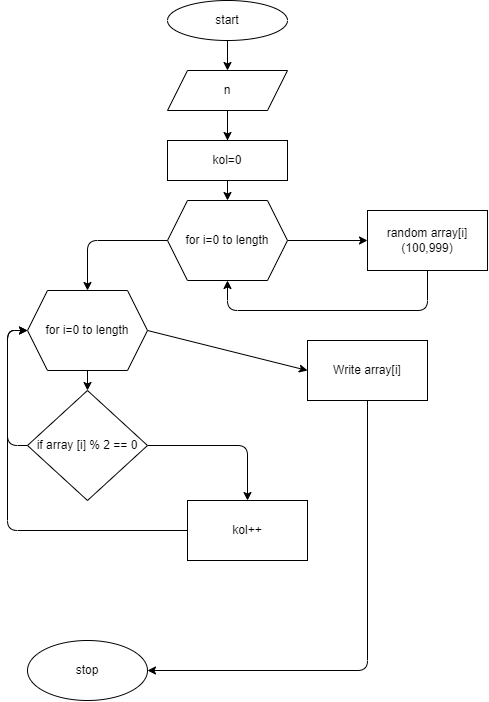

The diagram above was exported from draw.io. Its source (the exported page's mxGraphModel, read from the mxfile embedded in the PNG):
<mxGraphModel dx="940" dy="527" grid="1" gridSize="10" guides="1" tooltips="1" connect="1" arrows="1" fold="1" page="1" pageScale="1" pageWidth="827" pageHeight="1169" math="0" shadow="0">
  <root>
    <mxCell id="0" />
    <mxCell id="1" parent="0" />
    <mxCell id="4" value="" style="edgeStyle=none;html=1;" parent="1" source="2" target="13" edge="1">
      <mxGeometry relative="1" as="geometry">
        <mxPoint x="420" y="90" as="targetPoint" />
      </mxGeometry>
    </mxCell>
    <mxCell id="2" value="start" style="ellipse;whiteSpace=wrap;html=1;" parent="1" vertex="1">
      <mxGeometry x="360" y="10" width="120" height="40" as="geometry" />
    </mxCell>
    <mxCell id="17" value="" style="edgeStyle=none;html=1;" parent="1" source="13" edge="1">
      <mxGeometry relative="1" as="geometry">
        <mxPoint x="420" y="160" as="targetPoint" />
      </mxGeometry>
    </mxCell>
    <mxCell id="31" value="" style="edgeStyle=none;html=1;" parent="1" source="13" target="30" edge="1">
      <mxGeometry relative="1" as="geometry" />
    </mxCell>
    <mxCell id="13" value="n" style="shape=parallelogram;perimeter=parallelogramPerimeter;whiteSpace=wrap;html=1;fixedSize=1;" parent="1" vertex="1">
      <mxGeometry x="360" y="80" width="120" height="40" as="geometry" />
    </mxCell>
    <mxCell id="41" style="edgeStyle=none;html=1;exitX=0.5;exitY=1;exitDx=0;exitDy=0;entryX=0.5;entryY=0;entryDx=0;entryDy=0;" edge="1" parent="1" source="30" target="40">
      <mxGeometry relative="1" as="geometry" />
    </mxCell>
    <mxCell id="30" value="kol=0" style="whiteSpace=wrap;html=1;" parent="1" vertex="1">
      <mxGeometry x="360" y="150" width="120" height="40" as="geometry" />
    </mxCell>
    <mxCell id="43" value="" style="edgeStyle=none;html=1;" edge="1" parent="1" source="40" target="42">
      <mxGeometry relative="1" as="geometry" />
    </mxCell>
    <mxCell id="55" style="edgeStyle=none;html=1;exitX=0;exitY=0.5;exitDx=0;exitDy=0;entryX=0.5;entryY=0;entryDx=0;entryDy=0;" edge="1" parent="1" source="40" target="53">
      <mxGeometry relative="1" as="geometry">
        <Array as="points">
          <mxPoint x="280" y="250" />
        </Array>
      </mxGeometry>
    </mxCell>
    <mxCell id="40" value="for i=0 to length" style="shape=hexagon;perimeter=hexagonPerimeter2;whiteSpace=wrap;html=1;fixedSize=1;" vertex="1" parent="1">
      <mxGeometry x="360" y="210" width="120" height="80" as="geometry" />
    </mxCell>
    <mxCell id="44" style="edgeStyle=none;html=1;exitX=0.5;exitY=1;exitDx=0;exitDy=0;entryX=0.5;entryY=1;entryDx=0;entryDy=0;" edge="1" parent="1" source="42" target="40">
      <mxGeometry relative="1" as="geometry">
        <Array as="points">
          <mxPoint x="620" y="320" />
          <mxPoint x="420" y="320" />
        </Array>
      </mxGeometry>
    </mxCell>
    <mxCell id="42" value="random array[i] (100,999)" style="whiteSpace=wrap;html=1;" vertex="1" parent="1">
      <mxGeometry x="560" y="220" width="120" height="60" as="geometry" />
    </mxCell>
    <mxCell id="49" value="" style="edgeStyle=none;html=1;exitX=1;exitY=0.5;exitDx=0;exitDy=0;entryX=0.5;entryY=0;entryDx=0;entryDy=0;" edge="1" parent="1" source="45" target="48">
      <mxGeometry relative="1" as="geometry">
        <Array as="points">
          <mxPoint x="440" y="455" />
        </Array>
      </mxGeometry>
    </mxCell>
    <mxCell id="64" style="edgeStyle=none;html=1;exitX=0;exitY=0.5;exitDx=0;exitDy=0;" edge="1" parent="1" source="45">
      <mxGeometry relative="1" as="geometry">
        <mxPoint x="220" y="339.9999999999999" as="targetPoint" />
        <Array as="points">
          <mxPoint x="200" y="455" />
          <mxPoint x="200" y="340" />
        </Array>
      </mxGeometry>
    </mxCell>
    <mxCell id="45" value="if array [i] % 2 == 0" style="rhombus;whiteSpace=wrap;html=1;" vertex="1" parent="1">
      <mxGeometry x="220" y="400" width="120" height="110" as="geometry" />
    </mxCell>
    <mxCell id="63" style="edgeStyle=none;html=1;exitX=0;exitY=0.5;exitDx=0;exitDy=0;entryX=0;entryY=0.5;entryDx=0;entryDy=0;" edge="1" parent="1" source="48" target="53">
      <mxGeometry relative="1" as="geometry">
        <Array as="points">
          <mxPoint x="200" y="540" />
          <mxPoint x="200" y="340" />
        </Array>
      </mxGeometry>
    </mxCell>
    <mxCell id="48" value="kol++" style="whiteSpace=wrap;html=1;" vertex="1" parent="1">
      <mxGeometry x="380" y="510" width="120" height="60" as="geometry" />
    </mxCell>
    <mxCell id="51" value="stop" style="ellipse;whiteSpace=wrap;html=1;" vertex="1" parent="1">
      <mxGeometry x="220" y="650" width="120" height="60" as="geometry" />
    </mxCell>
    <mxCell id="56" style="edgeStyle=none;html=1;exitX=0.5;exitY=1;exitDx=0;exitDy=0;entryX=0.5;entryY=0;entryDx=0;entryDy=0;" edge="1" parent="1" source="53" target="45">
      <mxGeometry relative="1" as="geometry" />
    </mxCell>
    <mxCell id="65" style="edgeStyle=none;html=1;exitX=1;exitY=0.5;exitDx=0;exitDy=0;entryX=0;entryY=0.5;entryDx=0;entryDy=0;" edge="1" parent="1" source="53" target="58">
      <mxGeometry relative="1" as="geometry" />
    </mxCell>
    <mxCell id="53" value="&lt;span&gt;for i=0 to length&lt;/span&gt;" style="shape=hexagon;perimeter=hexagonPerimeter2;whiteSpace=wrap;html=1;fixedSize=1;" vertex="1" parent="1">
      <mxGeometry x="220" y="300" width="120" height="80" as="geometry" />
    </mxCell>
    <mxCell id="66" style="edgeStyle=none;html=1;exitX=0.5;exitY=1;exitDx=0;exitDy=0;entryX=1;entryY=0.5;entryDx=0;entryDy=0;" edge="1" parent="1" source="58" target="51">
      <mxGeometry relative="1" as="geometry">
        <Array as="points">
          <mxPoint x="560" y="680" />
        </Array>
      </mxGeometry>
    </mxCell>
    <mxCell id="58" value="Write array[i]" style="whiteSpace=wrap;html=1;" vertex="1" parent="1">
      <mxGeometry x="500" y="350" width="120" height="60" as="geometry" />
    </mxCell>
  </root>
</mxGraphModel>